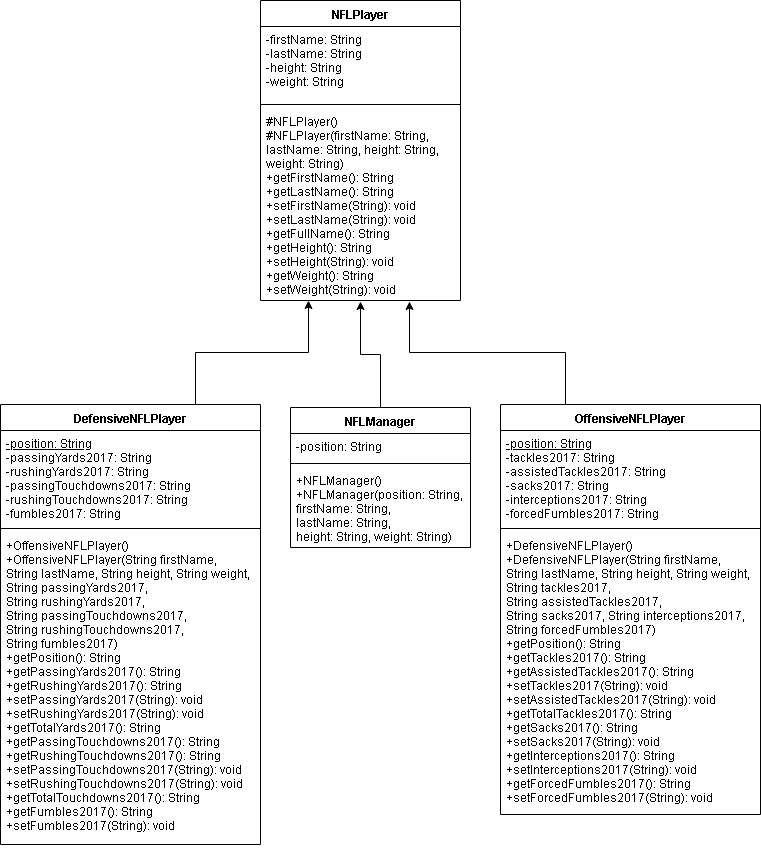

The diagram above was exported from draw.io. Its source (the exported page's mxGraphModel, read from the mxfile embedded in the PNG):
<mxGraphModel dx="1186" dy="685" grid="1" gridSize="10" guides="1" tooltips="1" connect="1" arrows="1" fold="1" page="1" pageScale="1" pageWidth="850" pageHeight="1100" math="0" shadow="0">
  <root>
    <mxCell id="0" />
    <mxCell id="1" parent="0" />
    <mxCell id="2" value="NFLPlayer" style="swimlane;fontStyle=1;align=center;verticalAlign=top;childLayout=stackLayout;horizontal=1;startSize=26;horizontalStack=0;resizeParent=1;resizeParentMax=0;resizeLast=0;collapsible=1;marginBottom=0;" vertex="1" parent="1">
      <mxGeometry x="300" y="37" width="200" height="300" as="geometry" />
    </mxCell>
    <mxCell id="3" value="-firstName: String&#10;-lastName: String&#10;-height: String&#10;-weight: String" style="text;strokeColor=none;fillColor=none;align=left;verticalAlign=top;spacingLeft=4;spacingRight=4;overflow=hidden;rotatable=0;points=[[0,0.5],[1,0.5]];portConstraint=eastwest;" vertex="1" parent="2">
      <mxGeometry y="26" width="200" height="74" as="geometry" />
    </mxCell>
    <mxCell id="4" value="" style="line;strokeWidth=1;fillColor=none;align=left;verticalAlign=middle;spacingTop=-1;spacingLeft=3;spacingRight=3;rotatable=0;labelPosition=right;points=[];portConstraint=eastwest;" vertex="1" parent="2">
      <mxGeometry y="100" width="200" height="8" as="geometry" />
    </mxCell>
    <mxCell id="5" value="#NFLPlayer()&#10;#NFLPlayer(firstName: String,&#10;lastName: String, height: String,&#10;weight: String)&#10;+getFirstName(): String&#10;+getLastName(): String&#10;+setFirstName(String): void&#10;+setLastName(String): void&#10;+getFullName(): String&#10;+getHeight(): String&#10;+setHeight(String): void&#10;+getWeight(): String&#10;+setWeight(String): void" style="text;strokeColor=none;fillColor=none;align=left;verticalAlign=top;spacingLeft=4;spacingRight=4;overflow=hidden;rotatable=0;points=[[0,0.5],[1,0.5]];portConstraint=eastwest;" vertex="1" parent="2">
      <mxGeometry y="108" width="200" height="192" as="geometry" />
    </mxCell>
    <mxCell id="23" style="edgeStyle=orthogonalEdgeStyle;rounded=0;html=1;exitX=0.5;exitY=0;entryX=0.5;entryY=1.006;entryPerimeter=0;jettySize=auto;orthogonalLoop=1;" edge="1" parent="1" source="6" target="5">
      <mxGeometry relative="1" as="geometry" />
    </mxCell>
    <mxCell id="6" value="NFLManager" style="swimlane;fontStyle=1;align=center;verticalAlign=top;childLayout=stackLayout;horizontal=1;startSize=26;horizontalStack=0;resizeParent=1;resizeParentMax=0;resizeLast=0;collapsible=1;marginBottom=0;" vertex="1" parent="1">
      <mxGeometry x="330" y="444" width="180" height="140" as="geometry" />
    </mxCell>
    <mxCell id="7" value="-position: String" style="text;strokeColor=none;fillColor=none;align=left;verticalAlign=top;spacingLeft=4;spacingRight=4;overflow=hidden;rotatable=0;points=[[0,0.5],[1,0.5]];portConstraint=eastwest;" vertex="1" parent="6">
      <mxGeometry y="26" width="180" height="26" as="geometry" />
    </mxCell>
    <mxCell id="8" value="" style="line;strokeWidth=1;fillColor=none;align=left;verticalAlign=middle;spacingTop=-1;spacingLeft=3;spacingRight=3;rotatable=0;labelPosition=right;points=[];portConstraint=eastwest;" vertex="1" parent="6">
      <mxGeometry y="52" width="180" height="8" as="geometry" />
    </mxCell>
    <mxCell id="9" value="+NFLManager()&#10;+NFLManager(position: String,&#10;firstName: String,&#10;lastName: String,&#10;height: String, weight: String)" style="text;strokeColor=none;fillColor=none;align=left;verticalAlign=top;spacingLeft=4;spacingRight=4;overflow=hidden;rotatable=0;points=[[0,0.5],[1,0.5]];portConstraint=eastwest;" vertex="1" parent="6">
      <mxGeometry y="60" width="180" height="80" as="geometry" />
    </mxCell>
    <mxCell id="24" style="edgeStyle=orthogonalEdgeStyle;rounded=0;html=1;exitX=0.25;exitY=0;entryX=0.744;entryY=1.006;entryPerimeter=0;jettySize=auto;orthogonalLoop=1;" edge="1" parent="1" source="10" target="5">
      <mxGeometry relative="1" as="geometry" />
    </mxCell>
    <mxCell id="10" value="OffensiveNFLPlayer" style="swimlane;fontStyle=1;align=center;verticalAlign=top;childLayout=stackLayout;horizontal=1;startSize=26;horizontalStack=0;resizeParent=1;resizeParentMax=0;resizeLast=0;collapsible=1;marginBottom=0;" vertex="1" parent="1">
      <mxGeometry x="540" y="441" width="260" height="410" as="geometry" />
    </mxCell>
    <mxCell id="11" value="&lt;u&gt;-position: String&lt;br&gt;&lt;/u&gt;-tackles2017: String&lt;br&gt;-assistedTackles2017: String&lt;br&gt;-sacks2017: String&lt;br&gt;-interceptions2017: String&lt;br&gt;-forcedFumbles2017: String" style="text;strokeColor=none;fillColor=none;align=left;verticalAlign=top;spacingLeft=4;spacingRight=4;overflow=hidden;rotatable=0;points=[[0,0.5],[1,0.5]];portConstraint=eastwest;fontStyle=0;html=1;" vertex="1" parent="10">
      <mxGeometry y="26" width="260" height="94" as="geometry" />
    </mxCell>
    <mxCell id="12" value="" style="line;strokeWidth=1;fillColor=none;align=left;verticalAlign=middle;spacingTop=-1;spacingLeft=3;spacingRight=3;rotatable=0;labelPosition=right;points=[];portConstraint=eastwest;" vertex="1" parent="10">
      <mxGeometry y="120" width="260" height="8" as="geometry" />
    </mxCell>
    <mxCell id="13" value="+DefensiveNFLPlayer()&#10;+DefensiveNFLPlayer(String firstName,&#10;String lastName, String height, String weight,&#10;String tackles2017,&#10;String assistedTackles2017,&#10;String sacks2017, String interceptions2017,&#10;String forcedFumbles2017)&#10;+getPosition(): String&#10;+getTackles2017(): String&#10;+getAssistedTackles2017(): String&#10;+setTackles2017(String): void&#10;+setAssistedTackles2017(String): void&#10;+getTotalTackles2017(): String&#10;+getSacks2017(): String&#10;+setSacks2017(String): void&#10;+getInterceptions2017(): String&#10;+setInterceptions2017(String): void&#10;+getForcedFumbles2017(): String&#10;+setForcedFumbles2017(String): void" style="text;strokeColor=none;fillColor=none;align=left;verticalAlign=top;spacingLeft=4;spacingRight=4;overflow=hidden;rotatable=0;points=[[0,0.5],[1,0.5]];portConstraint=eastwest;" vertex="1" parent="10">
      <mxGeometry y="128" width="260" height="282" as="geometry" />
    </mxCell>
    <mxCell id="18" style="edgeStyle=orthogonalEdgeStyle;rounded=0;html=1;exitX=0.75;exitY=0;entryX=0.238;entryY=1;entryPerimeter=0;jettySize=auto;orthogonalLoop=1;" edge="1" parent="1" source="14" target="5">
      <mxGeometry relative="1" as="geometry" />
    </mxCell>
    <mxCell id="14" value="DefensiveNFLPlayer" style="swimlane;fontStyle=1;align=center;verticalAlign=top;childLayout=stackLayout;horizontal=1;startSize=26;horizontalStack=0;resizeParent=1;resizeParentMax=0;resizeLast=0;collapsible=1;marginBottom=0;" vertex="1" parent="1">
      <mxGeometry x="40" y="441" width="260" height="440" as="geometry" />
    </mxCell>
    <mxCell id="15" value="&lt;u&gt;-position: String&lt;br&gt;&lt;/u&gt;-passingYards2017: String&lt;br&gt;-rushingYards2017: String&lt;br&gt;-passingTouchdowns2017: String&lt;br&gt;-rushingTouchdowns2017: String&lt;br&gt;-fumbles2017: String" style="text;strokeColor=none;fillColor=none;align=left;verticalAlign=top;spacingLeft=4;spacingRight=4;overflow=hidden;rotatable=0;points=[[0,0.5],[1,0.5]];portConstraint=eastwest;html=1;" vertex="1" parent="14">
      <mxGeometry y="26" width="260" height="94" as="geometry" />
    </mxCell>
    <mxCell id="16" value="" style="line;strokeWidth=1;fillColor=none;align=left;verticalAlign=middle;spacingTop=-1;spacingLeft=3;spacingRight=3;rotatable=0;labelPosition=right;points=[];portConstraint=eastwest;" vertex="1" parent="14">
      <mxGeometry y="120" width="260" height="8" as="geometry" />
    </mxCell>
    <mxCell id="17" value="+OffensiveNFLPlayer()&#10;+OffensiveNFLPlayer(String firstName,&#10;String lastName, String height, String weight,&#10;String passingYards2017,&#10;String rushingYards2017,&#10;String passingTouchdowns2017,&#10;String rushingTouchdowns2017,&#10;String fumbles2017)&#10;+getPosition(): String&#10;+getPassingYards2017(): String&#10;+getRushingYards2017(): String&#10;+setPassingYards2017(String): void&#10;+setRushingYards2017(String): void&#10;+getTotalYards2017(): String&#10;+getPassingTouchdowns2017(): String&#10;+getRushingTouchdowns2017(): String&#10;+setPassingTouchdowns2017(String): void&#10;+setRushingTouchdowns2017(String): void&#10;+getTotalTouchdowns2017(): String&#10;+getFumbles2017(): String&#10;+setFumbles2017(String): void" style="text;strokeColor=none;fillColor=none;align=left;verticalAlign=top;spacingLeft=4;spacingRight=4;overflow=hidden;rotatable=0;points=[[0,0.5],[1,0.5]];portConstraint=eastwest;" vertex="1" parent="14">
      <mxGeometry y="128" width="260" height="312" as="geometry" />
    </mxCell>
  </root>
</mxGraphModel>